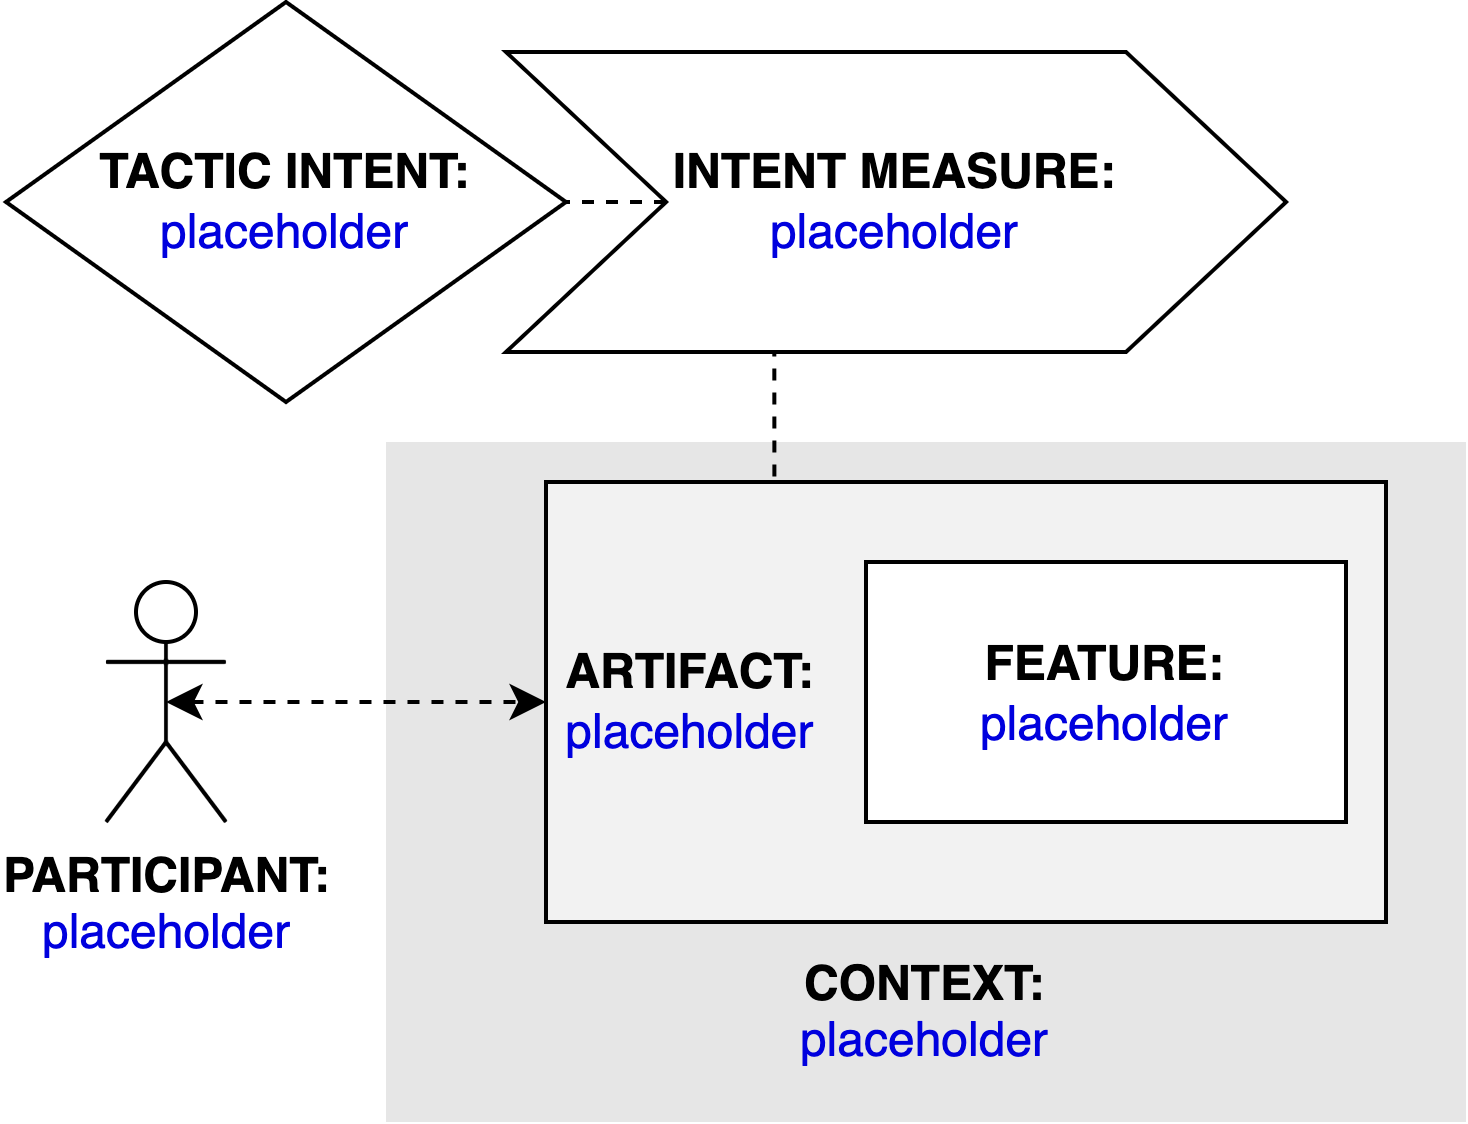

The diagram above was exported from draw.io. Its source (the exported page's mxGraphModel, read from the mxfile embedded in the PNG):
<mxGraphModel dx="946" dy="589" grid="1" gridSize="10" guides="1" tooltips="1" connect="1" arrows="1" fold="1" page="1" pageScale="1" pageWidth="827" pageHeight="1169" math="0" shadow="0">
  <root>
    <mxCell id="g6xjUwb1L_4xmi_dHNkK-0" />
    <mxCell id="g6xjUwb1L_4xmi_dHNkK-1" parent="g6xjUwb1L_4xmi_dHNkK-0" />
    <mxCell id="g6xjUwb1L_4xmi_dHNkK-2" value="&lt;b&gt;PARTICIPANT:&lt;/b&gt;&lt;br&gt;&lt;font color=&quot;#0000de&quot;&gt;placeholder&lt;/font&gt;" style="shape=umlActor;verticalLabelPosition=bottom;verticalAlign=top;html=1;outlineConnect=0;" parent="g6xjUwb1L_4xmi_dHNkK-1" vertex="1">
      <mxGeometry x="185" y="225" width="30" height="60" as="geometry" />
    </mxCell>
    <mxCell id="g6xjUwb1L_4xmi_dHNkK-3" value="&lt;br&gt;&lt;br&gt;&lt;br&gt;&lt;br&gt;&lt;br&gt;&lt;br&gt;&lt;br&gt;&lt;br&gt;&lt;b&gt;&lt;font color=&quot;#000000&quot;&gt;CONTEXT:&lt;/font&gt;&lt;/b&gt;&lt;br&gt;placeholder" style="rounded=0;whiteSpace=wrap;html=1;fontColor=#0000DE;fillColor=#E6E6E6;strokeColor=none;" parent="g6xjUwb1L_4xmi_dHNkK-1" vertex="1">
      <mxGeometry x="255" y="190" width="270" height="170" as="geometry" />
    </mxCell>
    <mxCell id="g6xjUwb1L_4xmi_dHNkK-4" style="edgeStyle=orthogonalEdgeStyle;rounded=0;orthogonalLoop=1;jettySize=auto;html=1;exitX=0.25;exitY=0;exitDx=0;exitDy=0;entryX=0.344;entryY=0.988;entryDx=0;entryDy=0;entryPerimeter=0;endArrow=none;endFill=0;dashed=1;" parent="g6xjUwb1L_4xmi_dHNkK-1" source="g6xjUwb1L_4xmi_dHNkK-5" target="g6xjUwb1L_4xmi_dHNkK-10" edge="1">
      <mxGeometry relative="1" as="geometry" />
    </mxCell>
    <mxCell id="g6xjUwb1L_4xmi_dHNkK-5" value="&lt;b&gt;&lt;font color=&quot;#000000&quot;&gt;&amp;nbsp;ARTIFACT:&lt;/font&gt;&lt;/b&gt;&lt;br&gt;&amp;nbsp;placeholder" style="rounded=0;whiteSpace=wrap;html=1;fontColor=#0000DE;fillColor=#F2F2F2;align=left;" parent="g6xjUwb1L_4xmi_dHNkK-1" vertex="1">
      <mxGeometry x="295" y="200" width="210" height="110" as="geometry" />
    </mxCell>
    <mxCell id="g6xjUwb1L_4xmi_dHNkK-6" style="edgeStyle=orthogonalEdgeStyle;rounded=0;orthogonalLoop=1;jettySize=auto;html=1;exitX=0.5;exitY=0.5;exitDx=0;exitDy=0;exitPerimeter=0;entryX=0;entryY=0.5;entryDx=0;entryDy=0;fontColor=#0000DE;startArrow=classic;startFill=1;dashed=1;" parent="g6xjUwb1L_4xmi_dHNkK-1" source="g6xjUwb1L_4xmi_dHNkK-2" target="g6xjUwb1L_4xmi_dHNkK-5" edge="1">
      <mxGeometry relative="1" as="geometry" />
    </mxCell>
    <mxCell id="g6xjUwb1L_4xmi_dHNkK-7" value="&lt;b&gt;FEATURE:&lt;/b&gt;&lt;br&gt;&lt;font color=&quot;#0000de&quot;&gt;placeholder&lt;/font&gt;" style="rounded=0;whiteSpace=wrap;html=1;fontColor=#000000;fillColor=#FFFFFF;" parent="g6xjUwb1L_4xmi_dHNkK-1" vertex="1">
      <mxGeometry x="375" y="220" width="120" height="65" as="geometry" />
    </mxCell>
    <mxCell id="g6xjUwb1L_4xmi_dHNkK-8" value="&lt;b&gt;&lt;font color=&quot;#000000&quot;&gt;TACTIC INTENT:&lt;/font&gt;&lt;/b&gt;&lt;br&gt;placeholder" style="rhombus;whiteSpace=wrap;html=1;fontColor=#0000DE;fillColor=#FFFFFF;" parent="g6xjUwb1L_4xmi_dHNkK-1" vertex="1">
      <mxGeometry x="160" y="80" width="140" height="100" as="geometry" />
    </mxCell>
    <mxCell id="g6xjUwb1L_4xmi_dHNkK-9" style="edgeStyle=orthogonalEdgeStyle;rounded=0;orthogonalLoop=1;jettySize=auto;html=1;exitX=0;exitY=0.5;exitDx=0;exitDy=0;entryX=1;entryY=0.5;entryDx=0;entryDy=0;dashed=1;endArrow=none;endFill=0;" parent="g6xjUwb1L_4xmi_dHNkK-1" source="g6xjUwb1L_4xmi_dHNkK-10" target="g6xjUwb1L_4xmi_dHNkK-8" edge="1">
      <mxGeometry relative="1" as="geometry" />
    </mxCell>
    <mxCell id="g6xjUwb1L_4xmi_dHNkK-10" value="&lt;b&gt;INTENT MEASURE:&lt;/b&gt;&lt;br&gt;&lt;font color=&quot;#0000de&quot;&gt;placeholder&lt;/font&gt;" style="shape=step;perimeter=stepPerimeter;whiteSpace=wrap;html=1;fixedSize=1;fontColor=#000000;fillColor=#FFFFFF;size=40;" parent="g6xjUwb1L_4xmi_dHNkK-1" vertex="1">
      <mxGeometry x="285" y="92.5" width="195" height="75" as="geometry" />
    </mxCell>
  </root>
</mxGraphModel>